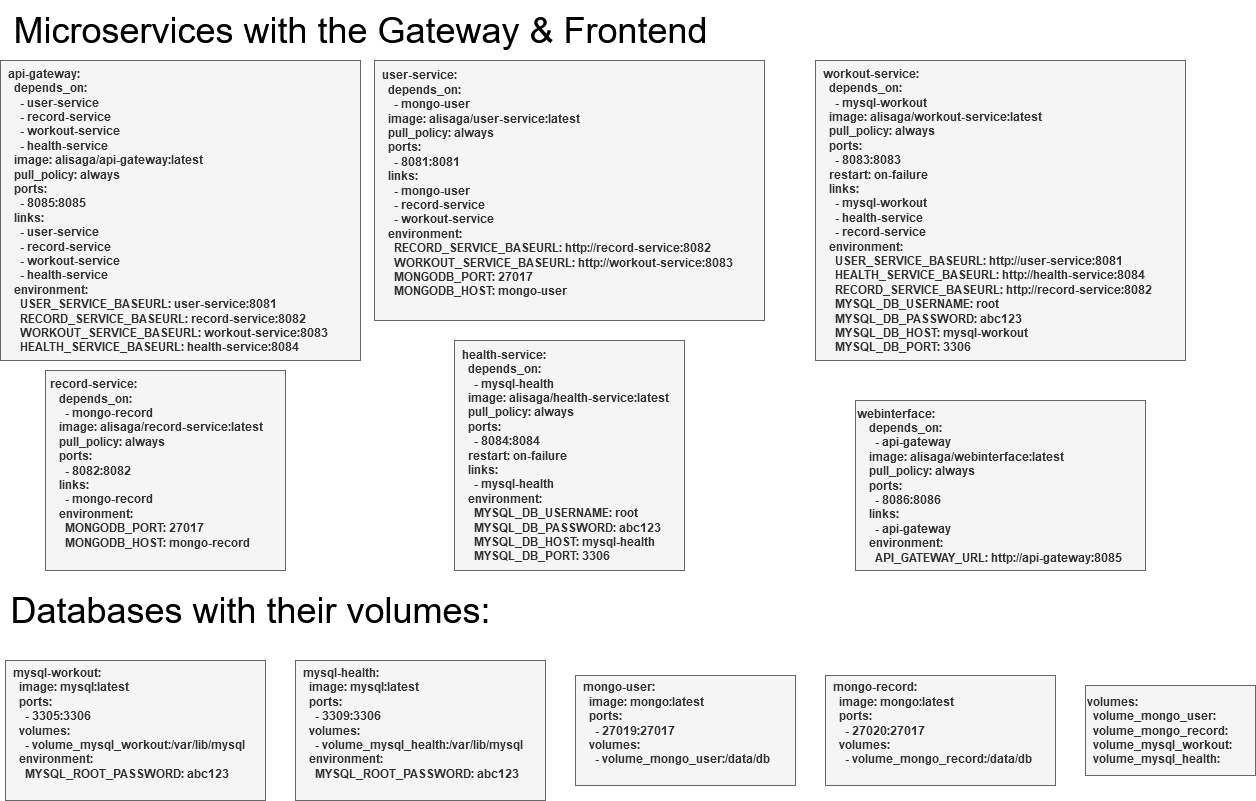

The diagram above was exported from draw.io. Its source (the exported page's mxGraphModel, read from the mxfile embedded in the PNG):
<mxGraphModel dx="1615" dy="815" grid="1" gridSize="10" guides="1" tooltips="1" connect="1" arrows="1" fold="1" page="1" pageScale="1" pageWidth="1169" pageHeight="827" math="0" shadow="0">
  <root>
    <mxCell id="0" />
    <mxCell id="1" parent="0" />
    <mxCell id="1_Ex-PggShJAfTCzqo_c-41" value="&lt;b&gt;&amp;nbsp; api-gateway:&lt;br&gt;&amp;nbsp;&amp;nbsp;&amp;nbsp; depends_on:&lt;br&gt;&amp;nbsp;&amp;nbsp;&amp;nbsp;&amp;nbsp;&amp;nbsp; - user-service&lt;br&gt;&amp;nbsp;&amp;nbsp;&amp;nbsp;&amp;nbsp;&amp;nbsp; - record-service&lt;br&gt;&amp;nbsp;&amp;nbsp;&amp;nbsp;&amp;nbsp;&amp;nbsp; - workout-service&lt;br&gt;&amp;nbsp;&amp;nbsp;&amp;nbsp;&amp;nbsp;&amp;nbsp; - health-service&lt;br&gt;&amp;nbsp;&amp;nbsp;&amp;nbsp; image: alisaga/api-gateway:latest&lt;br&gt;&amp;nbsp;&amp;nbsp;&amp;nbsp; pull_policy: always&lt;br&gt;&amp;nbsp;&amp;nbsp;&amp;nbsp; ports:&lt;br&gt;&amp;nbsp;&amp;nbsp;&amp;nbsp;&amp;nbsp;&amp;nbsp; - 8085:8085&lt;br&gt;&amp;nbsp;&amp;nbsp;&amp;nbsp; links:&lt;br&gt;&amp;nbsp;&amp;nbsp;&amp;nbsp;&amp;nbsp;&amp;nbsp; - user-service&lt;br&gt;&amp;nbsp;&amp;nbsp;&amp;nbsp;&amp;nbsp;&amp;nbsp; - record-service&lt;br&gt;&amp;nbsp;&amp;nbsp;&amp;nbsp;&amp;nbsp;&amp;nbsp; - workout-service&lt;br&gt;&amp;nbsp;&amp;nbsp;&amp;nbsp;&amp;nbsp;&amp;nbsp; - health-service&lt;br&gt;&amp;nbsp;&amp;nbsp;&amp;nbsp; environment:&lt;br&gt;&amp;nbsp;&amp;nbsp;&amp;nbsp;&amp;nbsp;&amp;nbsp; USER_SERVICE_BASEURL: user-service:8081&lt;br&gt;&amp;nbsp;&amp;nbsp;&amp;nbsp;&amp;nbsp;&amp;nbsp; RECORD_SERVICE_BASEURL: record-service:8082&lt;br&gt;&amp;nbsp;&amp;nbsp;&amp;nbsp;&amp;nbsp;&amp;nbsp; WORKOUT_SERVICE_BASEURL: workout-service:8083&lt;br&gt;&amp;nbsp;&amp;nbsp;&amp;nbsp;&amp;nbsp;&amp;nbsp; HEALTH_SERVICE_BASEURL: health-service:8084&lt;/b&gt;" style="text;html=1;align=left;verticalAlign=middle;resizable=0;points=[];autosize=1;strokeColor=#666666;fillColor=#f5f5f5;fontColor=#333333;" parent="1" vertex="1">
      <mxGeometry x="15" y="70" width="360" height="300" as="geometry" />
    </mxCell>
    <mxCell id="k9I8pfIupZ1rplydkLTs-1" value="&lt;b&gt;webinterface:&lt;br&gt;&amp;nbsp;&amp;nbsp;&amp;nbsp; depends_on:&lt;br&gt;&amp;nbsp;&amp;nbsp;&amp;nbsp;&amp;nbsp;&amp;nbsp; - api-gateway&lt;br&gt;&amp;nbsp;&amp;nbsp;&amp;nbsp; image: alisaga/webinterface:latest&lt;br&gt;&amp;nbsp;&amp;nbsp;&amp;nbsp; pull_policy: always&lt;br&gt;&amp;nbsp;&amp;nbsp;&amp;nbsp; ports:&lt;br&gt;&amp;nbsp;&amp;nbsp;&amp;nbsp;&amp;nbsp;&amp;nbsp; - 8086:8086&lt;br&gt;&amp;nbsp;&amp;nbsp;&amp;nbsp; links:&lt;br&gt;&amp;nbsp;&amp;nbsp;&amp;nbsp;&amp;nbsp;&amp;nbsp; - api-gateway&lt;br&gt;&amp;nbsp;&amp;nbsp;&amp;nbsp; environment:&lt;br&gt;&amp;nbsp;&amp;nbsp;&amp;nbsp;&amp;nbsp;&amp;nbsp; API_GATEWAY_URL: http://api-gateway:8085&lt;br&gt;&lt;/b&gt;" style="text;html=1;align=left;verticalAlign=middle;resizable=0;points=[];autosize=1;strokeColor=#666666;fillColor=#f5f5f5;fontColor=#333333;" vertex="1" parent="1">
      <mxGeometry x="870" y="410" width="290" height="170" as="geometry" />
    </mxCell>
    <mxCell id="k9I8pfIupZ1rplydkLTs-2" value="&lt;b&gt;&amp;nbsp; mongo-user:&lt;br&gt;&amp;nbsp;&amp;nbsp;&amp;nbsp; image: mongo:latest&lt;br&gt;&amp;nbsp;&amp;nbsp;&amp;nbsp; ports:&lt;br&gt;&amp;nbsp;&amp;nbsp;&amp;nbsp;&amp;nbsp;&amp;nbsp; - 27019:27017&lt;br&gt;&amp;nbsp;&amp;nbsp;&amp;nbsp; volumes:&lt;br&gt;&amp;nbsp;&amp;nbsp;&amp;nbsp;&amp;nbsp;&amp;nbsp; - volume_mongo_user:/data/db&lt;br&gt;&lt;br&gt;&lt;/b&gt;" style="text;html=1;align=left;verticalAlign=middle;resizable=0;points=[];autosize=1;strokeColor=#666666;fillColor=#f5f5f5;fontColor=#333333;" vertex="1" parent="1">
      <mxGeometry x="590" y="685" width="220" height="110" as="geometry" />
    </mxCell>
    <mxCell id="k9I8pfIupZ1rplydkLTs-3" value="&lt;b&gt;&amp;nbsp;record-service:&lt;br&gt;&amp;nbsp;&amp;nbsp;&amp;nbsp; depends_on:&lt;br&gt;&amp;nbsp;&amp;nbsp;&amp;nbsp;&amp;nbsp;&amp;nbsp; - mongo-record&lt;br&gt;&amp;nbsp;&amp;nbsp;&amp;nbsp; image: alisaga/record-service:latest&lt;br&gt;&amp;nbsp;&amp;nbsp;&amp;nbsp; pull_policy: always&lt;br&gt;&amp;nbsp;&amp;nbsp;&amp;nbsp; ports:&lt;br&gt;&amp;nbsp;&amp;nbsp;&amp;nbsp;&amp;nbsp;&amp;nbsp; - 8082:8082&lt;br&gt;&amp;nbsp;&amp;nbsp;&amp;nbsp; links:&lt;br&gt;&amp;nbsp;&amp;nbsp;&amp;nbsp;&amp;nbsp;&amp;nbsp; - mongo-record&lt;br&gt;&amp;nbsp;&amp;nbsp;&amp;nbsp; environment:&lt;br&gt;&amp;nbsp;&amp;nbsp;&amp;nbsp;&amp;nbsp;&amp;nbsp; MONGODB_PORT: 27017&lt;br&gt;&amp;nbsp;&amp;nbsp;&amp;nbsp;&amp;nbsp;&amp;nbsp; MONGODB_HOST: mongo-record&lt;br&gt;&lt;br&gt;&lt;/b&gt;" style="text;html=1;align=left;verticalAlign=middle;resizable=0;points=[];autosize=1;strokeColor=#666666;fillColor=#f5f5f5;fontColor=#333333;" vertex="1" parent="1">
      <mxGeometry x="60" y="380" width="240" height="200" as="geometry" />
    </mxCell>
    <mxCell id="k9I8pfIupZ1rplydkLTs-5" value="&lt;b&gt;&amp;nbsp; user-service:&lt;br&gt;&amp;nbsp;&amp;nbsp;&amp;nbsp; depends_on:&lt;br&gt;&amp;nbsp;&amp;nbsp;&amp;nbsp;&amp;nbsp;&amp;nbsp; - mongo-user&lt;br&gt;&amp;nbsp;&amp;nbsp;&amp;nbsp; image: alisaga/user-service:latest&lt;br&gt;&amp;nbsp;&amp;nbsp;&amp;nbsp; pull_policy: always&lt;br&gt;&amp;nbsp;&amp;nbsp;&amp;nbsp; ports:&lt;br&gt;&amp;nbsp;&amp;nbsp;&amp;nbsp;&amp;nbsp;&amp;nbsp; - 8081:8081&lt;br&gt;&amp;nbsp;&amp;nbsp;&amp;nbsp; links:&lt;br&gt;&amp;nbsp;&amp;nbsp;&amp;nbsp;&amp;nbsp;&amp;nbsp; - mongo-user&lt;br&gt;&amp;nbsp;&amp;nbsp;&amp;nbsp;&amp;nbsp;&amp;nbsp; - record-service&lt;br&gt;&amp;nbsp;&amp;nbsp;&amp;nbsp;&amp;nbsp;&amp;nbsp; - workout-service&lt;br&gt;&amp;nbsp;&amp;nbsp;&amp;nbsp; environment:&lt;br&gt;&amp;nbsp;&amp;nbsp;&amp;nbsp;&amp;nbsp;&amp;nbsp; RECORD_SERVICE_BASEURL: http://record-service:8082&lt;br&gt;&amp;nbsp;&amp;nbsp;&amp;nbsp;&amp;nbsp;&amp;nbsp; WORKOUT_SERVICE_BASEURL: http://workout-service:8083&lt;br&gt;&amp;nbsp;&amp;nbsp;&amp;nbsp;&amp;nbsp;&amp;nbsp; MONGODB_PORT: 27017&lt;br&gt;&amp;nbsp;&amp;nbsp;&amp;nbsp;&amp;nbsp;&amp;nbsp; MONGODB_HOST: mongo-user&lt;br&gt;&lt;br&gt;&lt;/b&gt;" style="text;html=1;align=left;verticalAlign=middle;resizable=0;points=[];autosize=1;strokeColor=#666666;fillColor=#f5f5f5;fontColor=#333333;" vertex="1" parent="1">
      <mxGeometry x="389" y="70" width="390" height="260" as="geometry" />
    </mxCell>
    <mxCell id="k9I8pfIupZ1rplydkLTs-6" value="&lt;b&gt;&amp;nbsp; mongo-record:&lt;br&gt;&amp;nbsp;&amp;nbsp;&amp;nbsp; image: mongo:latest&lt;br&gt;&amp;nbsp;&amp;nbsp;&amp;nbsp; ports:&lt;br&gt;&amp;nbsp;&amp;nbsp;&amp;nbsp;&amp;nbsp;&amp;nbsp; - 27020:27017&lt;br&gt;&amp;nbsp;&amp;nbsp;&amp;nbsp; volumes:&lt;br&gt;&amp;nbsp;&amp;nbsp;&amp;nbsp;&amp;nbsp;&amp;nbsp; - volume_mongo_record:/data/db&lt;br&gt;&lt;br&gt;&lt;/b&gt;" style="text;html=1;align=left;verticalAlign=middle;resizable=0;points=[];autosize=1;strokeColor=#666666;fillColor=#f5f5f5;fontColor=#333333;" vertex="1" parent="1">
      <mxGeometry x="840" y="685" width="230" height="110" as="geometry" />
    </mxCell>
    <mxCell id="k9I8pfIupZ1rplydkLTs-7" value="&lt;b&gt;&amp;nbsp; mysql-health:&lt;br&gt;&amp;nbsp;&amp;nbsp;&amp;nbsp; image: mysql:latest&lt;br&gt;&amp;nbsp;&amp;nbsp;&amp;nbsp; ports:&lt;br&gt;&amp;nbsp;&amp;nbsp;&amp;nbsp;&amp;nbsp;&amp;nbsp; - 3309:3306&lt;br&gt;&amp;nbsp;&amp;nbsp;&amp;nbsp; volumes:&lt;br&gt;&amp;nbsp;&amp;nbsp;&amp;nbsp;&amp;nbsp;&amp;nbsp; - volume_mysql_health:/var/lib/mysql&lt;br&gt;&amp;nbsp;&amp;nbsp;&amp;nbsp; environment:&lt;br&gt;&amp;nbsp;&amp;nbsp;&amp;nbsp;&amp;nbsp;&amp;nbsp; MYSQL_ROOT_PASSWORD: abc123&lt;br&gt;&lt;br&gt;&lt;/b&gt;" style="text;html=1;align=left;verticalAlign=middle;resizable=0;points=[];autosize=1;strokeColor=#666666;fillColor=#f5f5f5;fontColor=#333333;" vertex="1" parent="1">
      <mxGeometry x="310" y="670" width="250" height="140" as="geometry" />
    </mxCell>
    <mxCell id="k9I8pfIupZ1rplydkLTs-8" value="&lt;b&gt;&amp;nbsp; mysql-workout:&lt;br&gt;&amp;nbsp;&amp;nbsp;&amp;nbsp; image: mysql:latest&lt;br&gt;&amp;nbsp;&amp;nbsp;&amp;nbsp; ports:&lt;br&gt;&amp;nbsp;&amp;nbsp;&amp;nbsp;&amp;nbsp;&amp;nbsp; - 3305:3306&lt;br&gt;&amp;nbsp;&amp;nbsp;&amp;nbsp; volumes:&lt;br&gt;&amp;nbsp;&amp;nbsp;&amp;nbsp;&amp;nbsp;&amp;nbsp; - volume_mysql_workout:/var/lib/mysql&lt;br&gt;&amp;nbsp;&amp;nbsp;&amp;nbsp; environment:&lt;br&gt;&amp;nbsp;&amp;nbsp;&amp;nbsp;&amp;nbsp;&amp;nbsp; MYSQL_ROOT_PASSWORD: abc123&lt;br&gt;&lt;br&gt;&lt;/b&gt;" style="text;html=1;align=left;verticalAlign=middle;resizable=0;points=[];autosize=1;strokeColor=#666666;fillColor=#f5f5f5;fontColor=#333333;" vertex="1" parent="1">
      <mxGeometry x="20" y="670" width="260" height="140" as="geometry" />
    </mxCell>
    <mxCell id="k9I8pfIupZ1rplydkLTs-12" value="&lt;b&gt;&amp;nbsp; workout-service:&lt;br&gt;&amp;nbsp;&amp;nbsp;&amp;nbsp; depends_on:&lt;br&gt;&amp;nbsp;&amp;nbsp;&amp;nbsp;&amp;nbsp;&amp;nbsp; - mysql-workout&lt;br&gt;&amp;nbsp;&amp;nbsp;&amp;nbsp; image: alisaga/workout-service:latest&lt;br&gt;&amp;nbsp;&amp;nbsp;&amp;nbsp; pull_policy: always&lt;br&gt;&amp;nbsp;&amp;nbsp;&amp;nbsp; ports:&lt;br&gt;&amp;nbsp;&amp;nbsp;&amp;nbsp;&amp;nbsp;&amp;nbsp; - 8083:8083&lt;br&gt;&amp;nbsp;&amp;nbsp;&amp;nbsp; restart: on-failure&lt;br&gt;&amp;nbsp;&amp;nbsp;&amp;nbsp; links:&lt;br&gt;&amp;nbsp;&amp;nbsp;&amp;nbsp;&amp;nbsp;&amp;nbsp; - mysql-workout&lt;br&gt;&amp;nbsp;&amp;nbsp;&amp;nbsp;&amp;nbsp;&amp;nbsp; - health-service&lt;br&gt;&amp;nbsp;&amp;nbsp;&amp;nbsp;&amp;nbsp;&amp;nbsp; - record-service&lt;br&gt;&amp;nbsp;&amp;nbsp;&amp;nbsp; environment:&lt;br&gt;&amp;nbsp;&amp;nbsp;&amp;nbsp;&amp;nbsp;&amp;nbsp; USER_SERVICE_BASEURL: http://user-service:8081&lt;br&gt;&amp;nbsp;&amp;nbsp;&amp;nbsp;&amp;nbsp;&amp;nbsp; HEALTH_SERVICE_BASEURL: http://health-service:8084&lt;br&gt;&amp;nbsp;&amp;nbsp;&amp;nbsp;&amp;nbsp;&amp;nbsp; RECORD_SERVICE_BASEURL: http://record-service:8082&lt;br&gt;&amp;nbsp;&amp;nbsp;&amp;nbsp;&amp;nbsp;&amp;nbsp; MYSQL_DB_USERNAME: root&lt;br&gt;&amp;nbsp;&amp;nbsp;&amp;nbsp;&amp;nbsp;&amp;nbsp; MYSQL_DB_PASSWORD: abc123&lt;br&gt;&amp;nbsp;&amp;nbsp;&amp;nbsp;&amp;nbsp;&amp;nbsp; MYSQL_DB_HOST: mysql-workout&lt;br&gt;&amp;nbsp;&amp;nbsp;&amp;nbsp;&amp;nbsp;&amp;nbsp; MYSQL_DB_PORT: 3306&lt;/b&gt;" style="text;html=1;align=left;verticalAlign=middle;resizable=0;points=[];autosize=1;strokeColor=#666666;fillColor=#f5f5f5;fontColor=#333333;" vertex="1" parent="1">
      <mxGeometry x="830" y="70" width="370" height="300" as="geometry" />
    </mxCell>
    <mxCell id="k9I8pfIupZ1rplydkLTs-13" value="&lt;b&gt;&amp;nbsp; health-service:&lt;br&gt;&amp;nbsp;&amp;nbsp;&amp;nbsp; depends_on:&lt;br&gt;&amp;nbsp;&amp;nbsp;&amp;nbsp;&amp;nbsp;&amp;nbsp; - mysql-health&lt;br&gt;&amp;nbsp;&amp;nbsp;&amp;nbsp; image: alisaga/health-service:latest&lt;br&gt;&amp;nbsp;&amp;nbsp;&amp;nbsp; pull_policy: always&lt;br&gt;&amp;nbsp;&amp;nbsp;&amp;nbsp; ports:&lt;br&gt;&amp;nbsp;&amp;nbsp;&amp;nbsp;&amp;nbsp;&amp;nbsp; - 8084:8084&lt;br&gt;&amp;nbsp;&amp;nbsp;&amp;nbsp; restart: on-failure&lt;br&gt;&amp;nbsp;&amp;nbsp;&amp;nbsp; links:&lt;br&gt;&amp;nbsp;&amp;nbsp;&amp;nbsp;&amp;nbsp;&amp;nbsp; - mysql-health&lt;br&gt;&amp;nbsp;&amp;nbsp;&amp;nbsp; environment:&lt;br&gt;&amp;nbsp;&amp;nbsp;&amp;nbsp;&amp;nbsp;&amp;nbsp; MYSQL_DB_USERNAME: root&lt;br&gt;&amp;nbsp;&amp;nbsp;&amp;nbsp;&amp;nbsp;&amp;nbsp; MYSQL_DB_PASSWORD: abc123&lt;br&gt;&amp;nbsp;&amp;nbsp;&amp;nbsp;&amp;nbsp;&amp;nbsp; MYSQL_DB_HOST: mysql-health&lt;br&gt;&amp;nbsp;&amp;nbsp;&amp;nbsp;&amp;nbsp;&amp;nbsp; MYSQL_DB_PORT: 3306&lt;/b&gt;" style="text;html=1;align=left;verticalAlign=middle;resizable=0;points=[];autosize=1;strokeColor=#666666;fillColor=#f5f5f5;fontColor=#333333;" vertex="1" parent="1">
      <mxGeometry x="469" y="350" width="230" height="230" as="geometry" />
    </mxCell>
    <mxCell id="k9I8pfIupZ1rplydkLTs-14" value="&lt;b&gt;volumes:&lt;br&gt;&amp;nbsp; volume_mongo_user:&lt;br&gt;&amp;nbsp; volume_mongo_record:&lt;br&gt;&amp;nbsp; volume_mysql_workout:&lt;br&gt;&amp;nbsp; volume_mysql_health:&lt;/b&gt;" style="text;html=1;align=left;verticalAlign=middle;resizable=0;points=[];autosize=1;strokeColor=#666666;fillColor=#f5f5f5;fontColor=#333333;" vertex="1" parent="1">
      <mxGeometry x="1100" y="695" width="170" height="90" as="geometry" />
    </mxCell>
    <mxCell id="k9I8pfIupZ1rplydkLTs-15" value="&lt;font style=&quot;font-size: 36px;&quot;&gt;Databases with their volumes:&lt;br&gt;&lt;/font&gt;" style="text;html=1;align=center;verticalAlign=middle;resizable=0;points=[];autosize=1;strokeColor=none;fillColor=none;" vertex="1" parent="1">
      <mxGeometry x="15" y="590" width="500" height="60" as="geometry" />
    </mxCell>
    <mxCell id="k9I8pfIupZ1rplydkLTs-16" value="&lt;font style=&quot;font-size: 36px;&quot;&gt;Microservices with the Gateway &amp;amp; Frontend&lt;font&gt;&lt;font&gt;&lt;br&gt;&lt;/font&gt;&lt;/font&gt;&lt;/font&gt;" style="text;html=1;align=center;verticalAlign=middle;resizable=0;points=[];autosize=1;strokeColor=none;fillColor=none;" vertex="1" parent="1">
      <mxGeometry x="15" y="10" width="720" height="60" as="geometry" />
    </mxCell>
  </root>
</mxGraphModel>